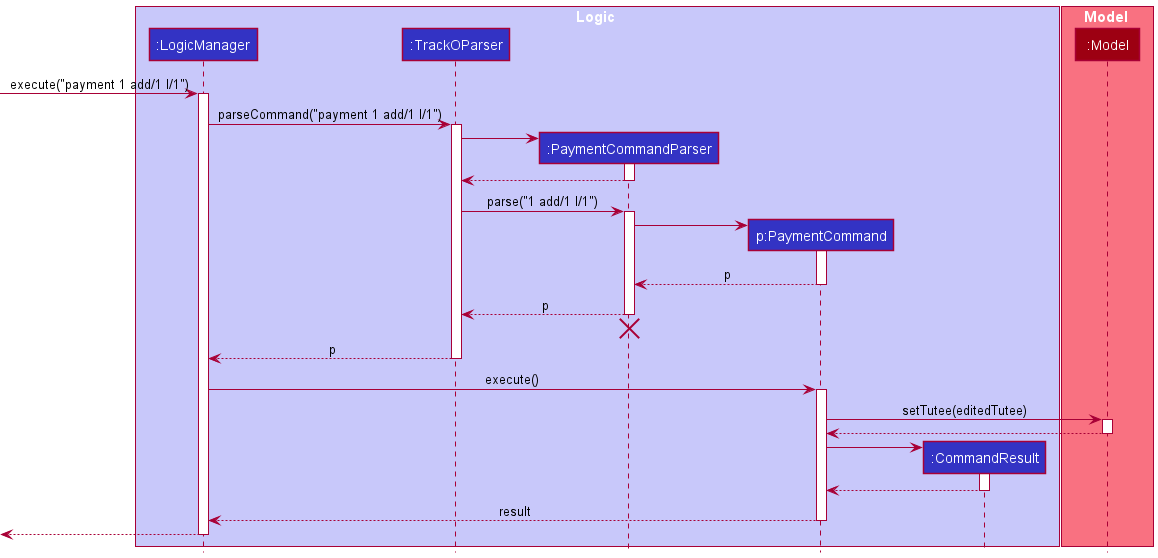

The diagram above was rendered by PlantUML. Its source (embedded in the PNG):
@startuml
!include style.puml

box Logic LOGIC_COLOR_T1
participant ":LogicManager" as LogicManager LOGIC_COLOR
participant ":TrackOParser" as TrackOParser LOGIC_COLOR
participant ":PaymentCommandParser" as PaymentCommandParser LOGIC_COLOR
participant "p:PaymentCommand" as PaymentCommand LOGIC_COLOR
participant ":CommandResult" as CommandResult LOGIC_COLOR
end box

box Model MODEL_COLOR_T1
participant ":Model" as Model MODEL_COLOR
end box

[-> LogicManager : execute("payment 1 add/1 l/1")
activate LogicManager

LogicManager -> TrackOParser : parseCommand("payment 1 add/1 l/1")
activate TrackOParser

create PaymentCommandParser
TrackOParser -> PaymentCommandParser
activate PaymentCommandParser

PaymentCommandParser --> TrackOParser
deactivate PaymentCommandParser

TrackOParser -> PaymentCommandParser : parse("1 add/1 l/1")
activate PaymentCommandParser

create PaymentCommand
PaymentCommandParser -> PaymentCommand
activate PaymentCommand

PaymentCommand --> PaymentCommandParser : p
deactivate PaymentCommand

PaymentCommandParser --> TrackOParser : p
deactivate PaymentCommandParser
'Hidden arrow to position the destroy marker below the end of the activation bar.
PaymentCommandParser -[hidden]-> TrackOParser
destroy PaymentCommandParser

TrackOParser --> LogicManager : p
deactivate TrackOParser

LogicManager -> PaymentCommand : execute()
activate PaymentCommand

PaymentCommand -> Model : setTutee(editedTutee)
activate Model

Model --> PaymentCommand
deactivate Model

create CommandResult
PaymentCommand -> CommandResult
activate CommandResult

CommandResult --> PaymentCommand
deactivate CommandResult

PaymentCommand --> LogicManager : result
deactivate PaymentCommand

[<--LogicManager
deactivate LogicManager
@enduml